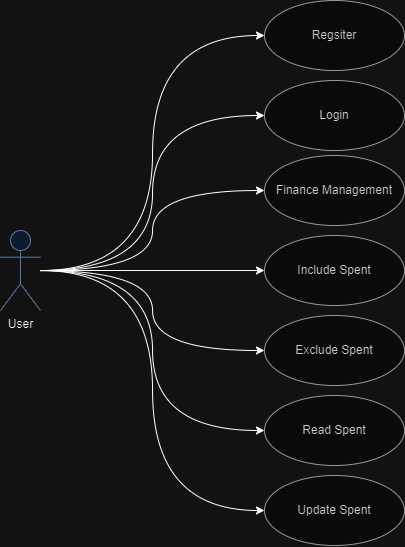

The diagram above was exported from draw.io. Its source (the exported page's mxGraphModel, read from the mxfile embedded in the PNG):
<mxGraphModel dx="1509" dy="823" grid="1" gridSize="10" guides="1" tooltips="1" connect="1" arrows="1" fold="1" page="1" pageScale="1" pageWidth="827" pageHeight="1169" math="0" shadow="0">
  <root>
    <mxCell id="0" />
    <mxCell id="1" parent="0" />
    <mxCell id="55onyFApvYP_zulneBii-16" style="edgeStyle=orthogonalEdgeStyle;rounded=0;orthogonalLoop=1;jettySize=auto;html=1;entryX=0;entryY=0.5;entryDx=0;entryDy=0;curved=1;" edge="1" parent="1" source="55onyFApvYP_zulneBii-11" target="55onyFApvYP_zulneBii-12">
      <mxGeometry relative="1" as="geometry" />
    </mxCell>
    <mxCell id="55onyFApvYP_zulneBii-17" style="edgeStyle=orthogonalEdgeStyle;rounded=0;orthogonalLoop=1;jettySize=auto;html=1;entryX=0;entryY=0.5;entryDx=0;entryDy=0;curved=1;" edge="1" parent="1" source="55onyFApvYP_zulneBii-11" target="55onyFApvYP_zulneBii-13">
      <mxGeometry relative="1" as="geometry" />
    </mxCell>
    <mxCell id="55onyFApvYP_zulneBii-18" style="edgeStyle=orthogonalEdgeStyle;rounded=0;orthogonalLoop=1;jettySize=auto;html=1;entryX=0;entryY=0.5;entryDx=0;entryDy=0;curved=1;" edge="1" parent="1" source="55onyFApvYP_zulneBii-11" target="55onyFApvYP_zulneBii-14">
      <mxGeometry relative="1" as="geometry" />
    </mxCell>
    <mxCell id="55onyFApvYP_zulneBii-36" style="edgeStyle=orthogonalEdgeStyle;rounded=0;orthogonalLoop=1;jettySize=auto;html=1;entryX=0;entryY=0.5;entryDx=0;entryDy=0;curved=1;" edge="1" parent="1" source="55onyFApvYP_zulneBii-11" target="55onyFApvYP_zulneBii-32">
      <mxGeometry relative="1" as="geometry" />
    </mxCell>
    <mxCell id="55onyFApvYP_zulneBii-37" style="edgeStyle=orthogonalEdgeStyle;rounded=0;orthogonalLoop=1;jettySize=auto;html=1;entryX=0;entryY=0.5;entryDx=0;entryDy=0;curved=1;" edge="1" parent="1" source="55onyFApvYP_zulneBii-11" target="55onyFApvYP_zulneBii-33">
      <mxGeometry relative="1" as="geometry" />
    </mxCell>
    <mxCell id="55onyFApvYP_zulneBii-38" style="edgeStyle=orthogonalEdgeStyle;rounded=0;orthogonalLoop=1;jettySize=auto;html=1;entryX=0;entryY=0.5;entryDx=0;entryDy=0;curved=1;" edge="1" parent="1" source="55onyFApvYP_zulneBii-11" target="55onyFApvYP_zulneBii-34">
      <mxGeometry relative="1" as="geometry" />
    </mxCell>
    <mxCell id="55onyFApvYP_zulneBii-39" style="edgeStyle=orthogonalEdgeStyle;rounded=0;orthogonalLoop=1;jettySize=auto;html=1;entryX=0;entryY=0.5;entryDx=0;entryDy=0;curved=1;" edge="1" parent="1" source="55onyFApvYP_zulneBii-11" target="55onyFApvYP_zulneBii-35">
      <mxGeometry relative="1" as="geometry" />
    </mxCell>
    <mxCell id="55onyFApvYP_zulneBii-11" value="User" style="shape=umlActor;verticalLabelPosition=bottom;verticalAlign=top;html=1;fillColor=#dae8fc;strokeColor=#6c8ebf;" vertex="1" parent="1">
      <mxGeometry x="80" y="360" width="40" height="80" as="geometry" />
    </mxCell>
    <mxCell id="55onyFApvYP_zulneBii-12" value="Regsiter" style="ellipse;whiteSpace=wrap;html=1;fillColor=#f5f5f5;fontColor=#333333;strokeColor=#666666;" vertex="1" parent="1">
      <mxGeometry x="344" y="130" width="140" height="70" as="geometry" />
    </mxCell>
    <mxCell id="55onyFApvYP_zulneBii-13" value="Login" style="ellipse;whiteSpace=wrap;html=1;fillColor=#f5f5f5;fontColor=#333333;strokeColor=#666666;" vertex="1" parent="1">
      <mxGeometry x="344" y="210" width="140" height="70" as="geometry" />
    </mxCell>
    <mxCell id="55onyFApvYP_zulneBii-14" value="Finance Management" style="ellipse;whiteSpace=wrap;html=1;fillColor=#f5f5f5;fontColor=#333333;strokeColor=#666666;" vertex="1" parent="1">
      <mxGeometry x="344" y="285" width="140" height="70" as="geometry" />
    </mxCell>
    <mxCell id="55onyFApvYP_zulneBii-32" value="Include Spent" style="ellipse;whiteSpace=wrap;html=1;fillColor=#f5f5f5;fontColor=#333333;strokeColor=#666666;" vertex="1" parent="1">
      <mxGeometry x="344" y="365" width="140" height="70" as="geometry" />
    </mxCell>
    <mxCell id="55onyFApvYP_zulneBii-33" value="Exclude Spent" style="ellipse;whiteSpace=wrap;html=1;fillColor=#f5f5f5;fontColor=#333333;strokeColor=#666666;" vertex="1" parent="1">
      <mxGeometry x="344" y="445" width="140" height="70" as="geometry" />
    </mxCell>
    <mxCell id="55onyFApvYP_zulneBii-34" value="Read Spent" style="ellipse;whiteSpace=wrap;html=1;fillColor=#f5f5f5;fontColor=#333333;strokeColor=#666666;" vertex="1" parent="1">
      <mxGeometry x="344" y="525" width="140" height="70" as="geometry" />
    </mxCell>
    <mxCell id="55onyFApvYP_zulneBii-35" value="Update Spent" style="ellipse;whiteSpace=wrap;html=1;fillColor=#f5f5f5;fontColor=#333333;strokeColor=#666666;" vertex="1" parent="1">
      <mxGeometry x="344" y="605" width="140" height="70" as="geometry" />
    </mxCell>
  </root>
</mxGraphModel>